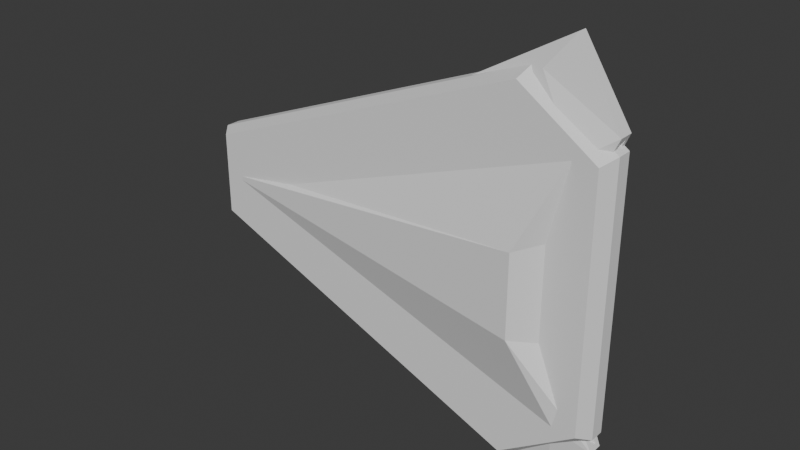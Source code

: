 # Source: 3D_UI.blend  (saved by Blender 4.5.90; exported with 4.5.12 LTS)
import bpy
from mathutils import Matrix  # noqa: F401  (used for matrix-valued properties, if any)

bpy.ops.wm.read_factory_settings(use_empty=True)
scene = bpy.context.scene
scene.name = 'Scene'

# ---- collections
col_panels = bpy.data.collections.new('Panels'); scene.collection.children.link(col_panels)
col_icons = bpy.data.collections.new('Icons'); scene.collection.children.link(col_icons)

# ---- world
world_world = bpy.data.worlds.new('World'); scene.world = world_world
world_world.use_nodes = True; world_world.node_tree.nodes.clear()
_N = world_world.node_tree.nodes; _L = world_world.node_tree.links
n0 = _N.new('ShaderNodeOutputWorld'); n0.name = 'World Output'; n0.location = (200, 100)
n1 = _N.new('ShaderNodeBackground'); n1.name = 'Background'; n1.location = (-200, 100)
n1.inputs[0].default_value = (0.05088, 0.05088, 0.05088, 1.0)
_L.new(n1.outputs[0], n0.inputs[0])
n0.is_active_output = True
world_world.color = (0.05088, 0.05088, 0.05088)
world_world.sun_shadow_jitter_overblur = 0.0

# ---- meshes
me_cube_001 = bpy.data.meshes.new('Cube.001')
me_cube_001.from_pydata([(-0.475, -0.05, 0.475), (-0.475, 0.05, 0.475), (0.475, -0.05, -0.475), (0.475, 0.05, -0.475), (-0.5, -0.01667, 0.5), (-0.5, 0.01667, 0.5), (0.5, -0.01667, -0.5), (0.5, 0.01667, -0.5), (-0.475, -0.05, -0.2273), (-0.2273, -0.05, -0.475), (-0.2273, 0.05, -0.475), (-0.475, 0.05, -0.2273), (0.475, -0.05, 0.2273), (0.2273, -0.05, 0.475), (0.2273, 0.05, 0.475), (0.475, 0.05, 0.2273), (-0.2529, 0.01667, -0.5), (-0.5, 0.01667, -0.2529), (-0.5, -0.01667, -0.2529), (-0.2529, -0.01667, -0.5), (0.2529, 0.01667, 0.5), (0.5, 0.01667, 0.2529), (0.5, -0.01667, 0.2529), (0.2529, -0.01667, 0.5)], [], [(19, 9, 8, 18), (23, 13, 12, 22), (10, 16, 17, 11), (16, 19, 18, 17), (14, 20, 21, 15), (20, 23, 22, 21), (8, 0, 4, 18), (2, 12, 13, 0, 8, 9), (19, 6, 2, 9), (10, 11, 1, 14, 15, 3), (10, 3, 7, 16), (17, 5, 1, 11), (23, 4, 0, 13), (6, 22, 12, 2), (14, 1, 5, 20), (3, 15, 21, 7), (18, 4, 5, 17), (16, 7, 6, 19), (7, 21, 22, 6), (20, 5, 4, 23)])
_uv = me_cube_001.uv_layers.new(name='UVMap')
_uv.uv.foreach_set('vector', [0.1868, 0.6667, 0.1902, 0.75, 0.125, 0.75, 0.125, 0.7162, 0.6868, 0.6667, 0.6285, 0.8117, 0.5598, 0.75, 0.5632, 0.6667, 0.1902, 0.5, 0.1868, 0.5833, 0.125, 0.5338, 0.125, 0.5, 0.1868, 0.5833, 0.1868, 0.6667, 0.125, 0.7162, 0.125, 0.5338, 0.6285, 0.4383, 0.6868, 0.5833, 0.5632, 0.5833, 0.5598, 0.5, 0.6868, 0.5833, 0.6868, 0.6667, 0.5632, 0.6667, 0.5632, 0.5833, 0.4402, 0.0, 0.625, 0.0, 0.625, 0.08333, 0.4368, 0.08333, 0.375, 0.75, 0.5598, 0.75, 0.6285, 0.8117, 0.625, 1.0, 0.4402, 1.0, 0.375, 0.9348, 0.1868, 0.6667, 0.375, 0.6667, 0.375, 0.75, 0.1902, 0.75, 0.375, 0.3152, 0.4402, 0.25, 0.625, 0.25, 0.6285, 0.4383, 0.5598, 0.5, 0.375, 0.5, 0.1902, 0.5, 0.375, 0.5, 0.375, 0.5833, 0.1868, 0.5833, 0.4368, 0.1667, 0.625, 0.1667, 0.625, 0.25, 0.4402, 0.25, 0.6868, 0.6667, 0.875, 0.6667, 0.875, 0.75, 0.6285, 0.8117, 0.375, 0.6667, 0.5632, 0.6667, 0.5598, 0.75, 0.375, 0.75, 0.6285, 0.4383, 0.875, 0.5, 0.875, 0.5833, 0.6868, 0.5833, 0.375, 0.5, 0.5598, 0.5, 0.5632, 0.5833, 0.375, 0.5833, 0.4368, 0.08333, 0.625, 0.08333, 0.625, 0.1667, 0.4368, 0.1667, 0.1868, 0.5833, 0.375, 0.5833, 0.375, 0.6667, 0.1868, 0.6667, 0.375, 0.5833, 0.5632, 0.5833, 0.5632, 0.6667, 0.375, 0.6667, 0.6868, 0.5833, 0.875, 0.5833, 0.875, 0.6667, 0.6868, 0.6667])
me_cube_001.update()
me_cube_002 = bpy.data.meshes.new('Cube.002')
me_cube_002.from_pydata([(-0.4698, -0.05, -0.095), (-0.4698, -0.05, 0.095), (-0.4698, 0.05, -0.095), (-0.4698, 0.05, 0.095), (-0.5, 0.01667, 0.1), (-0.5, -0.01667, 0.1), (-0.5, -0.01667, -0.1), (-0.5, 0.01667, -0.1), (0.3038, -0.05, -0.4044), (0.4802, -0.05, -0.285), (0.4802, -0.05, 0.285), (0.3038, -0.05, 0.4044), (0.4802, 0.05, -0.285), (0.3038, 0.05, -0.4044), (0.3038, 0.05, 0.4044), (0.4802, 0.05, 0.285), (0.3143, -0.01667, -0.4257), (0.3143, 0.01667, -0.4257), (0.5, 0.01667, -0.3), (0.5, -0.01667, -0.3), (0.3143, 0.01667, 0.4257), (0.3143, -0.01667, 0.4257), (0.5, -0.01667, 0.3), (0.5, 0.01667, 0.3)], [], [(7, 4, 3, 2), (14, 3, 4, 20), (2, 13, 17, 7), (18, 23, 22, 19), (12, 15, 23, 18), (20, 4, 5, 21), (17, 13, 12, 18), (21, 11, 10, 22), (6, 16, 8, 0), (19, 22, 10, 9), (8, 9, 10, 11, 1, 0), (21, 5, 1, 11), (2, 3, 14, 15, 12, 13), (7, 17, 16, 6), (14, 20, 23, 15), (20, 21, 22, 23), (8, 16, 19, 9), (16, 17, 18, 19), (0, 1, 5, 6), (6, 5, 4, 7)])
_uv = me_cube_002.uv_layers.new(name='UVMap')
_uv.uv.foreach_set('vector', [0.375, 0.1667, 0.625, 0.1667, 0.625, 0.25, 0.375, 0.25, 0.6326, 0.4612, 0.875, 0.5, 0.875, 0.5833, 0.6326, 0.5704, 0.125, 0.5, 0.3674, 0.4612, 0.3674, 0.5704, 0.125, 0.5833, 0.425, 0.5833, 0.575, 0.5833, 0.575, 0.6667, 0.425, 0.6667, 0.425, 0.5, 0.575, 0.5, 0.575, 0.5833, 0.425, 0.5833, 0.6326, 0.5704, 0.875, 0.5833, 0.875, 0.6667, 0.6326, 0.6796, 0.3674, 0.5704, 0.3674, 0.4612, 0.425, 0.5, 0.425, 0.5833, 0.6326, 0.6796, 0.6326, 0.7888, 0.575, 0.75, 0.575, 0.6667, 0.125, 0.6667, 0.3674, 0.6796, 0.3674, 0.7888, 0.125, 0.75, 0.425, 0.6667, 0.575, 0.6667, 0.575, 0.75, 0.425, 0.75, 0.3674, 0.7888, 0.425, 0.75, 0.575, 0.75, 0.6326, 0.7888, 0.625, 1.0, 0.375, 1.0, 0.6326, 0.6796, 0.875, 0.6667, 0.875, 0.75, 0.6326, 0.7888, 0.375, 0.25, 0.625, 0.25, 0.6326, 0.4612, 0.575, 0.5, 0.425, 0.5, 0.3674, 0.4612, 0.125, 0.5833, 0.3674, 0.5704, 0.3674, 0.6796, 0.125, 0.6667, 0.6326, 0.4612, 0.6326, 0.5704, 0.575, 0.5833, 0.575, 0.5, 0.6326, 0.5704, 0.6326, 0.6796, 0.575, 0.6667, 0.575, 0.5833, 0.3674, 0.7888, 0.3674, 0.6796, 0.425, 0.6667, 0.425, 0.75, 0.3674, 0.6796, 0.3674, 0.5704, 0.425, 0.5833, 0.425, 0.6667, 0.375, 0.0, 0.625, 0.0, 0.625, 0.08333, 0.375, 0.08333, 0.375, 0.08333, 0.625, 0.08333, 0.625, 0.1667, 0.375, 0.1667])
me_cube_002.update()
me_cube = bpy.data.meshes.new('Cube')
me_cube.from_pydata([(-0.2261, -0.025, -0.09663), (-0.2261, -0.025, 0.09663), (-0.2261, 0.025, -0.09663), (-0.2261, 0.025, 0.09663), (0.3413, -0.025, -0.4255), (0.3413, -0.025, 0.4255), (0.3413, 0.025, -0.4255), (0.3413, 0.025, 0.4255), (-0.4247, -0.0375, -0.01418), (-0.4247, -0.0375, 0.01418), (-0.4247, 0.0375, 0.01418), (-0.4247, 0.0375, -0.01418), (0.4264, 0.05, 0.2837), (0.4264, 0.05, -0.2837), (0.4264, -0.05, 0.2837), (0.4264, -0.05, -0.2837), (-0.4247, -0.05, -0.004728), (-0.4247, -0.05, 0.004728), (-0.4247, 0.05, 0.004728), (-0.4247, 0.05, -0.004728), (0.3413, 0.1, 0.09457), (0.3413, 0.1, -0.09457), (0.3413, -0.1, 0.09457), (0.3413, -0.1, -0.09457), (-0.2667, 0.008333, -0.1135), (-0.2667, -0.008333, -0.1135), (-0.2667, -0.008333, 0.1135), (-0.2667, 0.008333, 0.1135), (0.4, -0.008333, -0.5), (0.4, 0.008333, -0.5), (0.4, 0.008333, 0.5), (0.4, -0.008333, 0.5), (0.4957, 0.00685, -0.3237), (0.4957, -0.00685, -0.3237), (0.4957, 0.00685, 0.3237), (0.4957, -0.00685, 0.3237), (-0.5, -0.0125, -0.01667), (-0.5, 0.0125, -0.01667), (-0.5, -0.0125, 0.01667), (-0.5, 0.0125, 0.01667), (-0.5, -0.01667, -0.005556), (-0.5, 0.01667, -0.005556), (-0.5, -0.01667, 0.005556), (-0.5, 0.01667, 0.005556), (0.3999, 0.02282, -0.1108), (0.3999, -0.02282, -0.1108), (0.3999, 0.02282, 0.1108), (0.3999, -0.02282, 0.1108), (0.5, 0.01667, -0.3333), (0.5, -0.01667, -0.3333), (0.5, 0.01667, 0.3333), (0.5, -0.01667, 0.3333), (0.4, 0.03333, 0.1111), (0.4, 0.03333, -0.1111), (0.4, -0.03333, 0.1111), (0.4, -0.03333, -0.1111), (0.3685, 0.02282, -0.1108), (0.3685, -0.02282, -0.1108), (0.3685, 0.02282, 0.1108), (0.3685, -0.02282, 0.1108), (0.4643, 0.00685, -0.3237), (0.4643, -0.00685, -0.3237), (0.4643, 0.00685, 0.3237), (0.4643, -0.00685, 0.3237)], [], [(39, 27, 3, 10), (10, 3, 7, 12), (51, 31, 5, 14), (14, 5, 1, 9), (25, 28, 4, 0), (31, 26, 1, 5), (4, 15, 8, 0), (22, 14, 9, 17), (28, 49, 15, 4), (54, 51, 14, 22), (2, 11, 13, 6), (18, 10, 12, 20), (24, 37, 11, 2), (43, 39, 10, 18), (37, 41, 19, 11), (41, 43, 18, 19), (11, 19, 21, 13), (19, 18, 20, 21), (49, 55, 23, 15), (55, 54, 22, 23), (15, 23, 16, 8), (23, 22, 17, 16), (21, 20, 52, 53), (45, 33, 61, 57), (13, 21, 53, 48), (35, 47, 59, 63), (16, 17, 42, 40), (40, 42, 43, 41), (8, 16, 40, 36), (36, 40, 41, 37), (17, 9, 38, 42), (42, 38, 39, 43), (0, 8, 36, 25), (25, 36, 37, 24), (20, 12, 50, 52), (33, 32, 60, 61), (6, 13, 48, 29), (29, 48, 49, 28), (7, 3, 27, 30), (30, 27, 26, 31), (2, 6, 29, 24), (24, 29, 28, 25), (12, 7, 30, 50), (50, 30, 31, 51), (9, 1, 26, 38), (38, 26, 27, 39), (32, 33, 49, 48), (35, 34, 50, 51), (46, 44, 53, 52), (45, 47, 54, 55), (44, 32, 48, 53), (33, 45, 55, 49), (34, 46, 52, 50), (47, 35, 51, 54), (56, 58, 59, 57), (60, 56, 57, 61), (58, 62, 63, 59), (47, 45, 57, 59), (34, 35, 63, 62), (46, 34, 62, 58), (32, 44, 56, 60), (44, 46, 58, 56)])
_uv = me_cube.uv_layers.new(name='UVMap')
_uv.uv.foreach_set('vector', [0.5417, 0.1667, 0.625, 0.1667, 0.625, 0.25, 0.5417, 0.25, 0.5417, 0.25, 0.625, 0.25, 0.625, 0.5, 0.5417, 0.5, 0.5417, 0.6667, 0.625, 0.6667, 0.625, 0.75, 0.5417, 0.75, 0.5417, 0.75, 0.625, 0.75, 0.625, 1.0, 0.5417, 1.0, 0.125, 0.6667, 0.375, 0.6667, 0.375, 0.75, 0.125, 0.75, 0.625, 0.6667, 0.875, 0.6667, 0.875, 0.75, 0.625, 0.75, 0.375, 0.75, 0.4583, 0.75, 0.4583, 1.0, 0.375, 1.0, 0.5139, 0.75, 0.5417, 0.75, 0.5417, 1.0, 0.5139, 1.0, 0.375, 0.6667, 0.4583, 0.6667, 0.4583, 0.75, 0.375, 0.75, 0.5139, 0.6667, 0.5417, 0.6667, 0.5417, 0.75, 0.5139, 0.75, 0.375, 0.25, 0.4583, 0.25, 0.4583, 0.5, 0.375, 0.5, 0.5139, 0.25, 0.5417, 0.25, 0.5417, 0.5, 0.5139, 0.5, 0.375, 0.1667, 0.4583, 0.1667, 0.4583, 0.25, 0.375, 0.25, 0.5139, 0.1667, 0.5417, 0.1667, 0.5417, 0.25, 0.5139, 0.25, 0.4583, 0.1667, 0.4861, 0.1667, 0.4861, 0.25, 0.4583, 0.25, 0.4861, 0.1667, 0.5139, 0.1667, 0.5139, 0.25, 0.4861, 0.25, 0.4583, 0.25, 0.4861, 0.25, 0.4861, 0.5, 0.4583, 0.5, 0.4861, 0.25, 0.5139, 0.25, 0.5139, 0.5, 0.4861, 0.5, 0.4583, 0.6667, 0.4861, 0.6667, 0.4861, 0.75, 0.4583, 0.75, 0.4861, 0.6667, 0.5139, 0.6667, 0.5139, 0.75, 0.4861, 0.75, 0.4583, 0.75, 0.4861, 0.75, 0.4861, 1.0, 0.4583, 1.0, 0.4861, 0.75, 0.5139, 0.75, 0.5139, 1.0, 0.4861, 1.0, 0.4861, 0.5, 0.5139, 0.5, 0.5139, 0.5833, 0.4861, 0.5833, 0.4862, 0.6535, 0.4595, 0.6417, 0.4595, 0.6417, 0.4862, 0.6535, 0.4583, 0.5, 0.4861, 0.5, 0.4861, 0.5833, 0.4583, 0.5833, 0.5405, 0.6417, 0.5138, 0.6535, 0.5138, 0.6535, 0.5405, 0.6417, 0.4861, 0.0, 0.5139, 0.0, 0.5139, 0.08333, 0.4861, 0.08333, 0.4861, 0.08333, 0.5139, 0.08333, 0.5139, 0.1667, 0.4861, 0.1667, 0.4583, 0.0, 0.4861, 0.0, 0.4861, 0.08333, 0.4583, 0.08333, 0.4583, 0.08333, 0.4861, 0.08333, 0.4861, 0.1667, 0.4583, 0.1667, 0.5139, 0.0, 0.5417, 0.0, 0.5417, 0.08333, 0.5139, 0.08333, 0.5139, 0.08333, 0.5417, 0.08333, 0.5417, 0.1667, 0.5139, 0.1667, 0.375, 0.0, 0.4583, 0.0, 0.4583, 0.08333, 0.375, 0.08333, 0.375, 0.08333, 0.4583, 0.08333, 0.4583, 0.1667, 0.375, 0.1667, 0.5139, 0.5, 0.5417, 0.5, 0.5417, 0.5833, 0.5139, 0.5833, 0.4595, 0.6417, 0.4595, 0.6083, 0.4595, 0.6083, 0.4595, 0.6417, 0.375, 0.5, 0.4583, 0.5, 0.4583, 0.5833, 0.375, 0.5833, 0.375, 0.5833, 0.4583, 0.5833, 0.4583, 0.6667, 0.375, 0.6667, 0.625, 0.5, 0.875, 0.5, 0.875, 0.5833, 0.625, 0.5833, 0.625, 0.5833, 0.875, 0.5833, 0.875, 0.6667, 0.625, 0.6667, 0.125, 0.5, 0.375, 0.5, 0.375, 0.5833, 0.125, 0.5833, 0.125, 0.5833, 0.375, 0.5833, 0.375, 0.6667, 0.125, 0.6667, 0.5417, 0.5, 0.625, 0.5, 0.625, 0.5833, 0.5417, 0.5833, 0.5417, 0.5833, 0.625, 0.5833, 0.625, 0.6667, 0.5417, 0.6667, 0.5417, 0.0, 0.625, 0.0, 0.625, 0.08333, 0.5417, 0.08333, 0.5417, 0.08333, 0.625, 0.08333, 0.625, 0.1667, 0.5417, 0.1667, 0.4595, 0.6083, 0.4595, 0.6417, 0.4583, 0.6667, 0.4583, 0.5833, 0.5405, 0.6417, 0.5405, 0.6083, 0.5417, 0.5833, 0.5417, 0.6667, 0.5138, 0.5965, 0.4862, 0.5965, 0.4861, 0.5833, 0.5139, 0.5833, 0.4862, 0.6535, 0.5138, 0.6535, 0.5139, 0.6667, 0.4861, 0.6667, 0.4862, 0.5965, 0.4595, 0.6083, 0.4583, 0.5833, 0.4861, 0.5833, 0.4595, 0.6417, 0.4862, 0.6535, 0.4861, 0.6667, 0.4583, 0.6667, 0.5405, 0.6083, 0.5138, 0.5965, 0.5139, 0.5833, 0.5417, 0.5833, 0.5138, 0.6535, 0.5405, 0.6417, 0.5417, 0.6667, 0.5139, 0.6667, 0.4862, 0.5965, 0.5138, 0.5965, 0.5138, 0.6535, 0.4862, 0.6535, 0.4595, 0.6083, 0.4862, 0.5965, 0.4862, 0.6535, 0.4595, 0.6417, 0.5138, 0.5965, 0.5405, 0.6083, 0.5405, 0.6417, 0.5138, 0.6535, 0.5138, 0.6535, 0.4862, 0.6535, 0.4862, 0.6535, 0.5138, 0.6535, 0.5405, 0.6083, 0.5405, 0.6417, 0.5405, 0.6417, 0.5405, 0.6083, 0.5138, 0.5965, 0.5405, 0.6083, 0.5405, 0.6083, 0.5138, 0.5965, 0.4595, 0.6083, 0.4862, 0.5965, 0.4862, 0.5965, 0.4595, 0.6083, 0.4862, 0.5965, 0.5138, 0.5965, 0.5138, 0.5965, 0.4862, 0.5965])
me_cube.update()

# ---- objects
ob_panel_edges = bpy.data.objects.new('Panel_edges', me_cube_001)
ob_playicon = bpy.data.objects.new('PlayIcon', me_cube_002)
ob_player = bpy.data.objects.new('Player', me_cube)

# ---- transforms, parenting, visibility, modifiers, constraints
ob_panel_edges.location = (0.0, 0.0, 0.0)
ob_playicon.location = (0.0, 0.0, 0.0)
ob_player.location = (0.0, 0.0, 0.0)

# ---- collection membership
col_panels.objects.link(ob_panel_edges)
col_icons.objects.link(ob_playicon)
col_icons.objects.link(ob_player)
def _layer_coll(name, lc=None):
    lc = lc or bpy.context.view_layer.layer_collection
    for c in lc.children:
        if c.name == name: return c
        r = _layer_coll(name, c)
        if r: return r
_layer_coll('Panels').exclude = True

# ---- scene / render settings (as saved in the file)
scene.frame_start = 1; scene.frame_end = 250; scene.frame_set(1)
scene.render.engine = 'BLENDER_EEVEE_NEXT'
bpy.context.view_layer.update()

# ---- added for rendering (the .blend has no active camera and no usable light): camera, sun
cam_auto = bpy.data.cameras.new('AutoCamera')
cam_auto.lens = 50.0
cam_auto.sensor_width = 36.0
cam_auto.clip_end = 1000.0
ob_auto_camera = bpy.data.objects.new('AutoCamera', cam_auto)
scene.collection.objects.link(ob_auto_camera)
ob_auto_camera.location = (1.32149, -1.58578, 1.05719)
ob_auto_camera.rotation_euler = (1.09748, -7.21219e-08, 0.694738)
scene.camera = ob_auto_camera
light_auto_sun = bpy.data.lights.new('AutoSun', 'SUN')
light_auto_sun.energy = 3.0
light_auto_sun.angle = 0.0523599
ob_auto_sun = bpy.data.objects.new('AutoSun', light_auto_sun)
scene.collection.objects.link(ob_auto_sun)
ob_auto_sun.rotation_euler = (0.872665, 0.174533, 0.523599)
bpy.context.view_layer.update()
